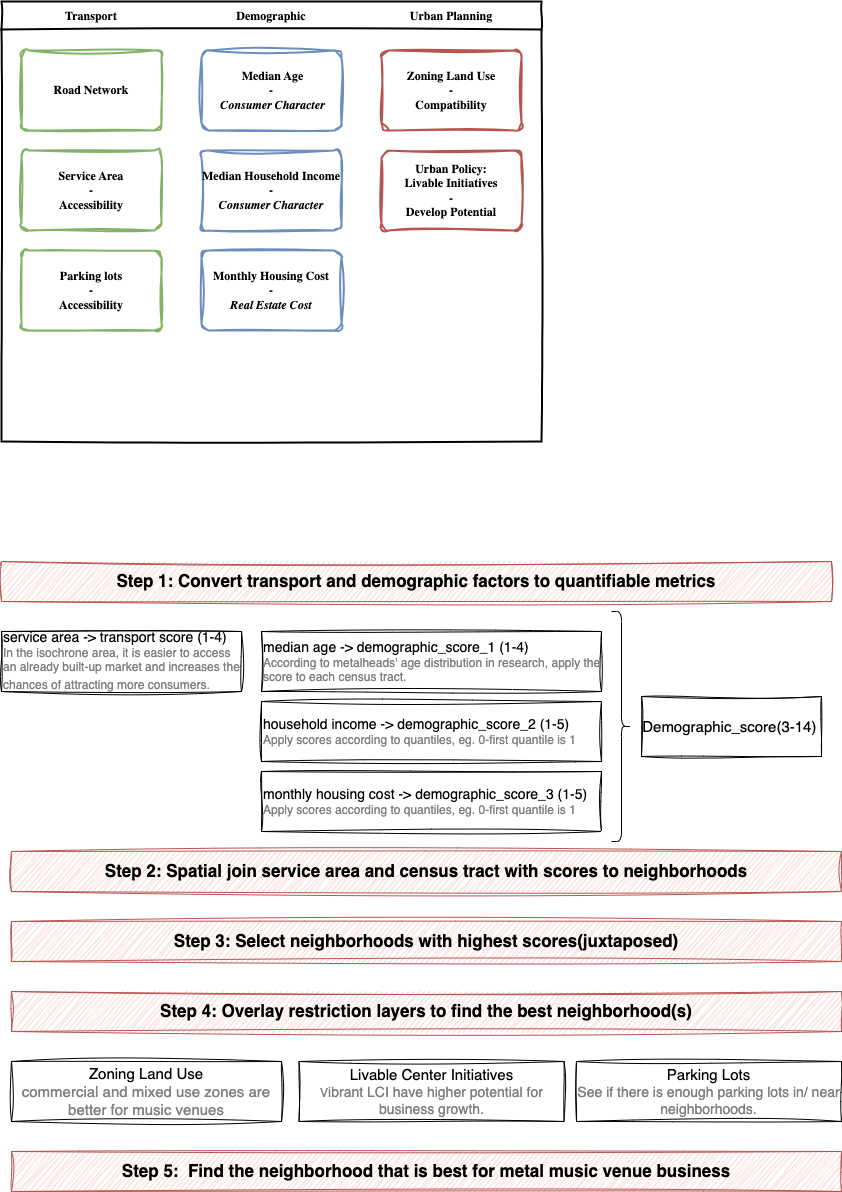

The diagram above was exported from draw.io. Its source (the exported page's mxGraphModel, read from the mxfile embedded in the PNG):
<mxGraphModel dx="1191" dy="850" grid="1" gridSize="10" guides="1" tooltips="1" connect="1" arrows="1" fold="1" page="0" pageScale="1" pageWidth="1169" pageHeight="1654" background="#ffffff" math="0" shadow="0">
  <root>
    <mxCell id="0" />
    <mxCell id="1" parent="0" />
    <mxCell id="_5mSTuPxr-ZiKRkBDSY7-1" value="" style="swimlane;fontStyle=2;childLayout=stackLayout;horizontal=1;startSize=28;horizontalStack=1;resizeParent=1;resizeParentMax=0;resizeLast=0;collapsible=0;marginBottom=0;swimlaneFillColor=none;fontFamily=Permanent Marker;fontSize=16;points=[];verticalAlign=top;stackBorder=0;resizable=1;strokeWidth=2;sketch=1;disableMultiStroke=1;" parent="1" vertex="1">
      <mxGeometry x="160" y="80" width="540" height="440" as="geometry" />
    </mxCell>
    <object label="Transport" status="New" id="_5mSTuPxr-ZiKRkBDSY7-2">
      <mxCell style="swimlane;strokeWidth=2;fontFamily=Permanent Marker;html=0;startSize=1;verticalAlign=bottom;spacingBottom=5;points=[];childLayout=stackLayout;stackBorder=20;stackSpacing=20;resizeLast=0;resizeParent=1;horizontalStack=0;collapsible=0;sketch=1;strokeColor=none;fillStyle=solid;fillColor=#A0522D;" parent="_5mSTuPxr-ZiKRkBDSY7-1" vertex="1">
        <mxGeometry y="28" width="180" height="412" as="geometry" />
      </mxCell>
    </object>
    <object label="Road Network" placeholders="1" id="_5mSTuPxr-ZiKRkBDSY7-3">
      <mxCell style="whiteSpace=wrap;html=1;strokeWidth=2;fontStyle=1;spacingTop=0;rounded=1;arcSize=9;points=[];fontFamily=Permanent Marker;hachureGap=8;fillWeight=1;sketch=1;curveFitting=1;jiggle=2;fillColor=none;strokeColor=#82b366;" parent="_5mSTuPxr-ZiKRkBDSY7-2" vertex="1">
        <mxGeometry x="20" y="21" width="140" height="80" as="geometry" />
      </mxCell>
    </object>
    <object label="Service Area&lt;br&gt;-&lt;br&gt;Accessibility" placeholders="1" id="_5mSTuPxr-ZiKRkBDSY7-4">
      <mxCell style="whiteSpace=wrap;html=1;strokeWidth=2;fontStyle=1;spacingTop=0;rounded=1;arcSize=9;points=[];fontFamily=Permanent Marker;hachureGap=8;fillWeight=1;sketch=1;curveFitting=1;jiggle=2;fillColor=none;strokeColor=#82b366;" parent="_5mSTuPxr-ZiKRkBDSY7-2" vertex="1">
        <mxGeometry x="20" y="121" width="140" height="80" as="geometry" />
      </mxCell>
    </object>
    <object label="Parking lots&lt;br&gt;-&lt;br&gt;Accessibility" placeholders="1" id="_5mSTuPxr-ZiKRkBDSY7-5">
      <mxCell style="whiteSpace=wrap;html=1;strokeWidth=2;fontStyle=1;spacingTop=0;rounded=1;arcSize=9;points=[];fontFamily=Permanent Marker;hachureGap=8;fillWeight=1;sketch=1;curveFitting=1;jiggle=2;fillColor=none;strokeColor=#82b366;" parent="_5mSTuPxr-ZiKRkBDSY7-2" vertex="1">
        <mxGeometry x="20" y="221" width="140" height="80" as="geometry" />
      </mxCell>
    </object>
    <object label="Demographic" status="New" id="yYx8c8KxmcDz4IBye1Sm-5">
      <mxCell style="swimlane;strokeWidth=2;fontFamily=Permanent Marker;html=0;startSize=1;verticalAlign=bottom;spacingBottom=5;points=[];childLayout=stackLayout;stackBorder=20;stackSpacing=20;resizeLast=0;resizeParent=1;horizontalStack=0;collapsible=0;sketch=1;strokeColor=none;fillStyle=solid;fillColor=#A0522D;" vertex="1" parent="_5mSTuPxr-ZiKRkBDSY7-1">
        <mxGeometry x="180" y="28" width="180" height="412" as="geometry" />
      </mxCell>
    </object>
    <object label="&amp;nbsp;Median Age&lt;br&gt;-&lt;br&gt;&amp;nbsp;&lt;i style=&quot;border-color: var(--border-color);&quot;&gt;Consumer Character&lt;br&gt;&lt;/i&gt;" placeholders="1" id="yYx8c8KxmcDz4IBye1Sm-6">
      <mxCell style="whiteSpace=wrap;html=1;strokeWidth=2;fontStyle=1;spacingTop=0;rounded=1;arcSize=9;points=[];fontFamily=Permanent Marker;hachureGap=8;fillWeight=1;sketch=1;curveFitting=1;jiggle=2;fillColor=none;strokeColor=#6c8ebf;" vertex="1" parent="yYx8c8KxmcDz4IBye1Sm-5">
        <mxGeometry x="20" y="21" width="140" height="80" as="geometry" />
      </mxCell>
    </object>
    <object label="Median Household Income&lt;br&gt;-&lt;br&gt;&lt;i&gt;Consumer Character&lt;/i&gt;" placeholders="1" id="yYx8c8KxmcDz4IBye1Sm-7">
      <mxCell style="whiteSpace=wrap;html=1;strokeWidth=2;fontStyle=1;spacingTop=0;rounded=1;arcSize=9;points=[];fontFamily=Permanent Marker;hachureGap=8;fillWeight=1;sketch=1;curveFitting=1;jiggle=2;fillColor=none;strokeColor=#6c8ebf;" vertex="1" parent="yYx8c8KxmcDz4IBye1Sm-5">
        <mxGeometry x="20" y="121" width="140" height="80" as="geometry" />
      </mxCell>
    </object>
    <object label="Monthly Housing Cost&lt;br&gt;-&lt;br&gt;&lt;i&gt;Real Estate Cost&lt;/i&gt;" placeholders="1" id="yYx8c8KxmcDz4IBye1Sm-8">
      <mxCell style="whiteSpace=wrap;html=1;strokeWidth=2;fontStyle=1;spacingTop=0;rounded=1;arcSize=9;points=[];fontFamily=Permanent Marker;hachureGap=8;fillWeight=1;sketch=1;curveFitting=1;jiggle=2;fillColor=none;strokeColor=#6c8ebf;" vertex="1" parent="yYx8c8KxmcDz4IBye1Sm-5">
        <mxGeometry x="20" y="221" width="140" height="80" as="geometry" />
      </mxCell>
    </object>
    <object label="Urban Planning" status="New" id="yYx8c8KxmcDz4IBye1Sm-1">
      <mxCell style="swimlane;strokeWidth=2;fontFamily=Permanent Marker;html=0;startSize=1;verticalAlign=bottom;spacingBottom=5;points=[];childLayout=stackLayout;stackBorder=20;stackSpacing=20;resizeLast=0;resizeParent=1;horizontalStack=0;collapsible=0;sketch=1;strokeColor=none;fillStyle=solid;fillColor=#A0522D;" vertex="1" parent="_5mSTuPxr-ZiKRkBDSY7-1">
        <mxGeometry x="360" y="28" width="180" height="412" as="geometry" />
      </mxCell>
    </object>
    <object label="Zoning Land Use&lt;br&gt;-&lt;br&gt;Compatibility" placeholders="1" id="yYx8c8KxmcDz4IBye1Sm-2">
      <mxCell style="whiteSpace=wrap;html=1;strokeWidth=2;fontStyle=1;spacingTop=0;rounded=1;arcSize=9;points=[];fontFamily=Permanent Marker;hachureGap=8;fillWeight=1;sketch=1;curveFitting=1;jiggle=2;fillColor=none;strokeColor=#b85450;" vertex="1" parent="yYx8c8KxmcDz4IBye1Sm-1">
        <mxGeometry x="20" y="21" width="140" height="80" as="geometry" />
      </mxCell>
    </object>
    <object label="Urban Policy:&lt;br&gt;Livable Initiatives&lt;br&gt;-&lt;br&gt;Develop Potential" placeholders="1" id="yYx8c8KxmcDz4IBye1Sm-3">
      <mxCell style="whiteSpace=wrap;html=1;strokeWidth=2;fontStyle=1;spacingTop=0;rounded=1;arcSize=9;points=[];fontFamily=Permanent Marker;hachureGap=8;fillWeight=1;sketch=1;curveFitting=1;jiggle=2;fillColor=none;strokeColor=#b85450;" vertex="1" parent="yYx8c8KxmcDz4IBye1Sm-1">
        <mxGeometry x="20" y="121" width="140" height="80" as="geometry" />
      </mxCell>
    </object>
    <mxCell id="yYx8c8KxmcDz4IBye1Sm-15" value="&lt;font style=&quot;font-size: 17px;&quot;&gt;Step 1: Convert&lt;span style=&quot;font-size: 17px;&quot;&gt; &lt;/span&gt;&lt;span style=&quot;font-size: 17px;&quot;&gt;transport&amp;nbsp;&lt;/span&gt;&lt;span style=&quot;font-size: 17px;&quot;&gt;and&amp;nbsp;&lt;/span&gt;&lt;span style=&quot;font-size: 17px;&quot;&gt;demographic&amp;nbsp;&lt;/span&gt;&lt;span style=&quot;font-size: 17px;&quot;&gt;factors to&lt;/span&gt;&lt;span style=&quot;font-size: 17px;&quot;&gt;&amp;nbsp;&lt;/span&gt;&lt;span style=&quot;font-size: 17px;&quot;&gt;quantifiable&amp;nbsp;&lt;/span&gt;&lt;span style=&quot;font-size: 17px;&quot;&gt;metrics&lt;/span&gt;&lt;/font&gt;" style="rounded=0;whiteSpace=wrap;html=1;align=center;sketch=1;curveFitting=1;jiggle=2;fillColor=#f8cecc;strokeColor=#b85450;fontStyle=1;fontSize=17;" vertex="1" parent="1">
      <mxGeometry x="160" y="640" width="830" height="40" as="geometry" />
    </mxCell>
    <mxCell id="yYx8c8KxmcDz4IBye1Sm-16" value="&lt;font style=&quot;font-size: 14px;&quot;&gt;service area -&amp;gt; transport score (1-4)&lt;/font&gt;&lt;br&gt;&lt;font color=&quot;#808080&quot;&gt;In the isochrone area, it is easier to access an already built-up market and increases the chances of attracting more consumers.&lt;/font&gt;&lt;span style=&quot;font-size: 16px;&quot;&gt;&lt;br&gt;&lt;/span&gt;" style="rounded=0;whiteSpace=wrap;html=1;align=left;sketch=1;curveFitting=1;jiggle=2;" vertex="1" parent="1">
      <mxGeometry x="160" y="710" width="240" height="60" as="geometry" />
    </mxCell>
    <mxCell id="yYx8c8KxmcDz4IBye1Sm-17" value="&lt;font style=&quot;font-size: 14px;&quot;&gt;median age -&amp;gt; demographic_score_1 (1-4)&lt;/font&gt;&lt;br&gt;&lt;font style=&quot;font-size: 12px;&quot; color=&quot;#808080&quot;&gt;According to metalheads' age distribution in research, apply the score to each census tract.&lt;/font&gt;" style="rounded=0;whiteSpace=wrap;html=1;align=left;sketch=1;curveFitting=1;jiggle=2;" vertex="1" parent="1">
      <mxGeometry x="420" y="710" width="340" height="60" as="geometry" />
    </mxCell>
    <mxCell id="yYx8c8KxmcDz4IBye1Sm-18" value="&lt;font style=&quot;font-size: 14px;&quot;&gt;household income -&amp;gt; demographic_score_2 (1-5)&lt;/font&gt;&lt;br&gt;&lt;font color=&quot;#808080&quot;&gt;Apply scores according to quantiles, eg. 0-first quantile is 1&lt;/font&gt;" style="rounded=0;whiteSpace=wrap;html=1;align=left;sketch=1;curveFitting=1;jiggle=2;" vertex="1" parent="1">
      <mxGeometry x="420" y="780" width="340" height="60" as="geometry" />
    </mxCell>
    <mxCell id="yYx8c8KxmcDz4IBye1Sm-19" value="&lt;font style=&quot;font-size: 14px;&quot;&gt;monthly housing cost -&amp;gt; demographic_score_3 (1-5)&lt;/font&gt;&lt;br&gt;&lt;font color=&quot;#808080&quot;&gt;Apply scores according to quantiles, eg. 0-first quantile is 1&lt;/font&gt;" style="rounded=0;whiteSpace=wrap;html=1;align=left;sketch=1;curveFitting=1;jiggle=2;" vertex="1" parent="1">
      <mxGeometry x="420" y="850" width="340" height="60" as="geometry" />
    </mxCell>
    <mxCell id="yYx8c8KxmcDz4IBye1Sm-20" value="" style="shape=curlyBracket;whiteSpace=wrap;html=1;rounded=1;flipH=1;labelPosition=right;verticalLabelPosition=middle;align=left;verticalAlign=middle;" vertex="1" parent="1">
      <mxGeometry x="770" y="690" width="20" height="230" as="geometry" />
    </mxCell>
    <mxCell id="yYx8c8KxmcDz4IBye1Sm-21" value="&lt;font style=&quot;font-size: 15px;&quot;&gt;Demographic_score(3-14)&lt;/font&gt;&amp;nbsp;" style="whiteSpace=wrap;html=1;sketch=1;curveFitting=1;jiggle=2;" vertex="1" parent="1">
      <mxGeometry x="800" y="775" width="180" height="60" as="geometry" />
    </mxCell>
    <mxCell id="yYx8c8KxmcDz4IBye1Sm-22" value="&lt;font style=&quot;font-size: 17px;&quot;&gt;Step 2: Spatial join service area and census tract with scores to neighborhoods&lt;/font&gt;" style="rounded=0;whiteSpace=wrap;html=1;align=center;sketch=1;curveFitting=1;jiggle=2;fillColor=#f8cecc;strokeColor=#b85450;fontStyle=1;fontSize=17;" vertex="1" parent="1">
      <mxGeometry x="170" y="930" width="830" height="40" as="geometry" />
    </mxCell>
    <mxCell id="yYx8c8KxmcDz4IBye1Sm-23" value="&lt;font style=&quot;font-size: 17px;&quot;&gt;Step 3: Select neighborhoods with highest scores(juxtaposed)&lt;br style=&quot;font-size: 17px;&quot;&gt;&lt;/font&gt;" style="rounded=0;whiteSpace=wrap;html=1;align=center;sketch=1;curveFitting=1;jiggle=2;fillColor=#f8cecc;strokeColor=#b85450;fontStyle=1;fontSize=17;" vertex="1" parent="1">
      <mxGeometry x="170" y="1000" width="830" height="40" as="geometry" />
    </mxCell>
    <mxCell id="yYx8c8KxmcDz4IBye1Sm-24" value="&lt;font style=&quot;font-size: 17px;&quot;&gt;Step 4: Overlay restriction layers to find the best neighborhood(s)&lt;br style=&quot;font-size: 17px;&quot;&gt;&lt;/font&gt;" style="rounded=0;whiteSpace=wrap;html=1;align=center;sketch=1;curveFitting=1;jiggle=2;fillColor=#f8cecc;strokeColor=#b85450;fontStyle=1;fontSize=17;" vertex="1" parent="1">
      <mxGeometry x="170" y="1070" width="830" height="40" as="geometry" />
    </mxCell>
    <mxCell id="yYx8c8KxmcDz4IBye1Sm-25" value="&lt;span style=&quot;font-size: 15px;&quot;&gt;Zoning Land Use&lt;br&gt;&lt;font color=&quot;#808080&quot;&gt;commercial and mixed use zones are better for music venues&lt;/font&gt;&lt;br&gt;&lt;/span&gt;" style="whiteSpace=wrap;html=1;sketch=1;curveFitting=1;jiggle=2;" vertex="1" parent="1">
      <mxGeometry x="170" y="1140" width="270" height="60" as="geometry" />
    </mxCell>
    <mxCell id="yYx8c8KxmcDz4IBye1Sm-26" value="&lt;font style=&quot;font-size: 15px;&quot;&gt;Livable Center Initiatives&lt;/font&gt;&lt;br&gt;&lt;font color=&quot;#808080&quot;&gt;V&lt;font style=&quot;font-size: 14px;&quot;&gt;ibrant LCI have higher potential for business growth.&lt;/font&gt;&lt;/font&gt;" style="whiteSpace=wrap;html=1;sketch=1;curveFitting=1;jiggle=2;" vertex="1" parent="1">
      <mxGeometry x="457.5" y="1140" width="265" height="60" as="geometry" />
    </mxCell>
    <mxCell id="yYx8c8KxmcDz4IBye1Sm-27" value="&lt;span style=&quot;font-size: 15px;&quot;&gt;Parking Lots&lt;br&gt;&lt;/span&gt;&lt;font style=&quot;font-size: 14px;&quot; color=&quot;#808080&quot;&gt;See if there is enough parking lots in/ near neighborhoods.&lt;/font&gt;" style="whiteSpace=wrap;html=1;sketch=1;curveFitting=1;jiggle=2;" vertex="1" parent="1">
      <mxGeometry x="735" y="1140" width="265" height="60" as="geometry" />
    </mxCell>
    <mxCell id="yYx8c8KxmcDz4IBye1Sm-28" value="&lt;font style=&quot;font-size: 17px;&quot;&gt;Step 5:&amp;nbsp; Find the neighborhood that is best for metal music venue business&lt;br style=&quot;font-size: 17px;&quot;&gt;&lt;/font&gt;" style="rounded=0;whiteSpace=wrap;html=1;align=center;sketch=1;curveFitting=1;jiggle=2;fillColor=#f8cecc;strokeColor=#b85450;fontStyle=1;fontSize=17;" vertex="1" parent="1">
      <mxGeometry x="170" y="1230" width="830" height="40" as="geometry" />
    </mxCell>
  </root>
</mxGraphModel>